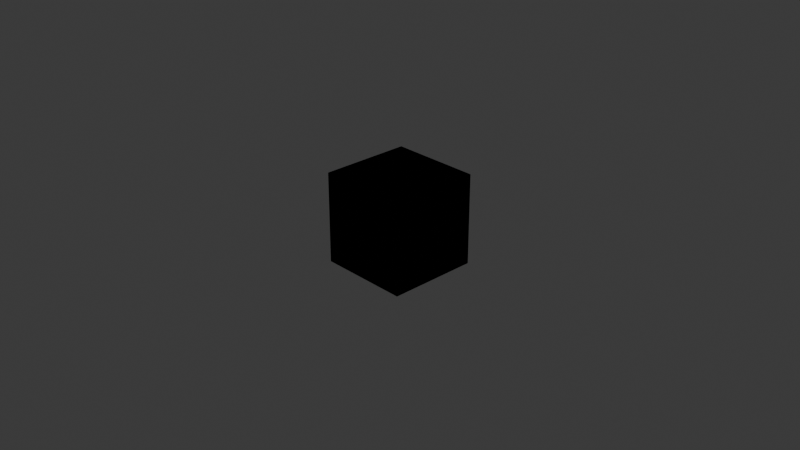 # Source: Box.blend  (saved by Blender 4.0.36; exported with 4.5.12 LTS)
import bpy
from mathutils import Matrix  # noqa: F401  (used for matrix-valued properties, if any)

bpy.ops.wm.read_factory_settings(use_empty=True)
scene = bpy.context.scene
scene.name = 'Scene'

# ---- collections
col_collection = bpy.data.collections.new('Collection'); scene.collection.children.link(col_collection)

# ---- images (referenced by path relative to the original .blend; pixels are not part of the script)
import os
ASSET_DIR = os.environ.get("B2B_ASSET_DIR", "")  # directory of the original .blend (textures are referenced by path, not embedded)
HERE = os.path.dirname(os.path.abspath(__file__))  # packed textures are extracted next to this script under _unpacked/

def load_image(name, relpath, width, height, colorspace="sRGB"):
    """Load a texture the original file referenced (path relative to the .blend, or extracted next to this script)."""
    p = next((c for c in (os.path.join(HERE, relpath), os.path.join(ASSET_DIR, relpath)) if relpath and os.path.exists(c)), "")
    if p:
        img = bpy.data.images.load(p, check_existing=True)
        img.name = name
    else:  # same state as the original file: an image datablock whose file is absent (Cycles renders it pink)
        img = bpy.data.images.new(name, width, height)
        img.source = "FILE"
        img.filepath = "//" + (relpath or name)
    img.colorspace_settings.name = colorspace
    return img
img_material_base_color = load_image('Material Base Color', '_unpacked/Material_Base_Color.f670248d.png', 1024, 1024, 'sRGB')

# ---- materials (node trees are filled in below, after node groups)
mat_material = bpy.data.materials.new('Material')
mat_material.alpha_threshold = 0.0
mat_material.use_transparent_shadow = False
mat_material.roughness = 0.5
mat_material.line_color = (0.0, 0.0, 0.0, 1.0)
mat_outline = bpy.data.materials.new('Outline')
mat_outline.use_backface_culling = True

# ---- material node trees
mat_material.use_nodes = True; mat_material.node_tree.nodes.clear()
_N = mat_material.node_tree.nodes; _L = mat_material.node_tree.links
n0 = _N.new('ShaderNodeOutputMaterial'); n0.name = 'Material Output'; n0.location = (300, 300)
n1 = _N.new('ShaderNodeBsdfPrincipled'); n1.name = 'Principled BSDF'; n1.location = (10, 300)
n1.inputs[3].default_value = 1.45
n2 = _N.new('ShaderNodeTexImage'); n2.name = 'Image Texture'; n2.location = (-280, 280)
n2.image = img_material_base_color
_L.new(n1.outputs[0], n0.inputs[0])
_L.new(n2.outputs[0], n1.inputs[0])
n0.is_active_output = True
mat_outline.use_nodes = True; mat_outline.node_tree.nodes.clear()
_N = mat_outline.node_tree.nodes; _L = mat_outline.node_tree.links
n0 = _N.new('ShaderNodeOutputMaterial'); n0.name = 'Material Output'; n0.location = (300, 300)
n0.target = 'CYCLES'
n1 = _N.new('ShaderNodeEmission'); n1.name = 'Emission'; n1.location = (10, 300)
n1.inputs[0].default_value = (0.0, 0.0, 0.0, 1.0)
n2 = _N.new('ShaderNodeOutputMaterial'); n2.name = 'Material Output.001'; n2.location = (0, 0)
n2.target = 'EEVEE'
n3 = _N.new('ShaderNodeMixShader'); n3.name = 'Mix Shader'; n3.location = (0, 0)
n3.label = 'Disable Shadow'
n3.hide = True
n4 = _N.new('ShaderNodeLightPath'); n4.name = 'Light Path'; n4.location = (0, 0)
n4.hide = True
n5 = _N.new('ShaderNodeBsdfTransparent'); n5.name = 'Transparent BSDF'; n5.location = (0, 0)
n5.hide = True
_L.new(n1.outputs[0], n0.inputs[0])
_L.new(n1.outputs[0], n3.inputs[1])
_L.new(n3.outputs[0], n2.inputs[0])
_L.new(n4.outputs[1], n3.inputs[0])
_L.new(n5.outputs[0], n3.inputs[2])
n0.is_active_output = True

# ---- world
world_world = bpy.data.worlds.new('World'); scene.world = world_world
world_world.use_nodes = True; world_world.node_tree.nodes.clear()
_N = world_world.node_tree.nodes; _L = world_world.node_tree.links
n0 = _N.new('ShaderNodeOutputWorld'); n0.name = 'World Output'; n0.location = (300, 300)
n1 = _N.new('ShaderNodeBackground'); n1.name = 'Background'; n1.location = (10, 300)
n1.inputs[0].default_value = (0.05088, 0.05088, 0.05088, 1.0)
_L.new(n1.outputs[0], n0.inputs[0])
n0.is_active_output = True
world_world.color = (0.05088, 0.05088, 0.05088)
world_world.use_sun_shadow = False
world_world.sun_shadow_jitter_overblur = 0.0

# ---- cameras
cam_camera = bpy.data.cameras.new('Camera')
cam_camera.clip_end = 100.0
cam_camera.ortho_scale = 7.314

# ---- lights
light_light = bpy.data.lights.new('Light', 'POINT')
light_light.transmission_factor = 0.0
light_light.use_soft_falloff = False
light_light.energy = 1000.0
light_light.shadow_soft_size = 0.1
light_light.shadow_maximum_resolution = 0.006
light_light.use_absolute_resolution = True

# ---- meshes
me_cube = bpy.data.meshes.new('Cube')
me_cube.from_pydata([(1.0, 1.0, 1.0), (1.0, 1.0, -1.0), (1.0, -1.0, 1.0), (1.0, -1.0, -1.0), (-1.0, 1.0, 1.0), (-1.0, 1.0, -1.0), (-1.0, -1.0, 1.0), (-1.0, -1.0, -1.0)], [], [(0, 4, 6, 2), (3, 2, 6, 7), (7, 6, 4, 5), (5, 1, 3, 7), (1, 0, 2, 3), (5, 4, 0, 1)])
_uv = me_cube.uv_layers.new(name='UVMap')
_uv.uv.foreach_set('vector', [0.3239, 0.3239, 0.009434, 0.3239, 0.009434, 0.009434, 0.3239, 0.009434, 0.009434, 0.6572, 0.009434, 0.3428, 0.3239, 0.3428, 0.3239, 0.6572, 0.6572, 0.3239, 0.3428, 0.3239, 0.3428, 0.009434, 0.6572, 0.009434, 0.6572, 0.3428, 0.6572, 0.6572, 0.3428, 0.6572, 0.3428, 0.3428, 0.009434, 0.9906, 0.009434, 0.6761, 0.3239, 0.6761, 0.3239, 0.9906, 0.3428, 0.9906, 0.3428, 0.6761, 0.6572, 0.6761, 0.6572, 0.9906])
me_cube.materials.append(mat_material)
me_cube.materials.append(mat_outline)
me_cube.use_mirror_vertex_groups = False
me_cube.update()

# ---- objects
ob_outline = bpy.data.objects.new('Outline', me_cube)
ob_light = bpy.data.objects.new('Light', light_light)
ob_camera = bpy.data.objects.new('Camera', cam_camera)

# ---- transforms, parenting, visibility, modifiers, constraints
ob_outline.location = (0.0, 0.0, 0.0)
ob_outline.scale = (0.5, 0.5, 0.5)
ob_outline.lock_rotations_4d = False
ob_outline.empty_display_type = 'ARROWS'
ob_outline.lineart.crease_threshold = 0.0
_m = ob_outline.modifiers.new('Solidify', 'SOLIDIFY')
_m.thickness = 0.0
_m.material_offset = 1
_m.use_quality_normals = True
_m.use_flip_normals = True
ob_light.location = (4.076, 1.005, 5.904)
ob_light.rotation_euler = (0.6503, 0.05522, 1.866)
ob_light.lock_rotations_4d = False
ob_light.empty_display_type = 'ARROWS'
ob_light.color = (0.0, 0.0, 0.0, 0.0)
ob_light.lineart.crease_threshold = 0.0
ob_camera.location = (7.359, -6.926, 4.958)
ob_camera.rotation_euler = (1.109, 0.0, 0.8149)
ob_camera.lock_rotations_4d = False
ob_camera.empty_display_type = 'ARROWS'
ob_camera.color = (0.0, 0.0, 0.0, 0.0)
ob_camera.display_type = 'WIRE'
ob_camera.lineart.crease_threshold = 0.0

# ---- collection membership
col_collection.objects.link(ob_outline)
col_collection.objects.link(ob_light)
col_collection.objects.link(ob_camera)

# ---- scene / render settings (as saved in the file)
scene.camera = ob_camera
scene.frame_start = 1; scene.frame_end = 250; scene.frame_set(1)
scene.render.engine = 'BLENDER_EEVEE_NEXT'
scene.cycles.sampling_pattern = 'TABULATED_SOBOL'
bpy.context.view_layer.update()

